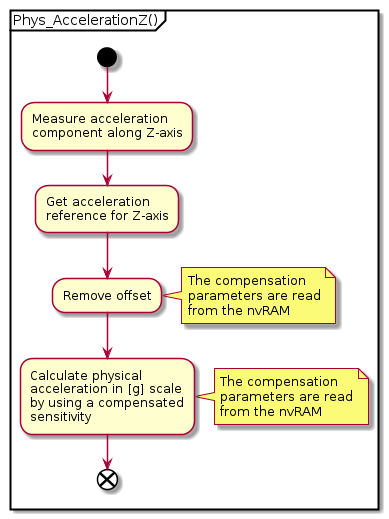

The diagram above was rendered by PlantUML. Its source (embedded in the PNG):
@startuml

    partition "Phys_AccelerationZ()" {

        start

:Measure acceleration
component along Z-axis;

:Get acceleration
reference for Z-axis;

:Remove offset;

note right
The compensation
parameters are read
from the nvRAM
end note

:Calculate physical
acceleration in [g] scale
by using a compensated
sensitivity;

note right
The compensation
parameters are read
from the nvRAM
end note

        end
    }
@enduml